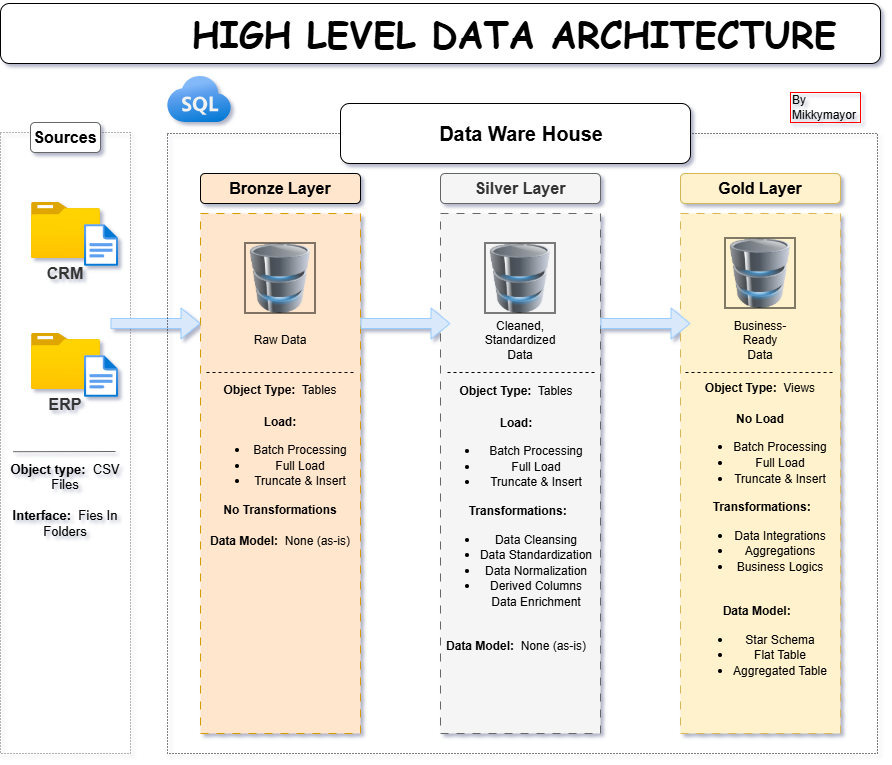

The diagram above was exported from draw.io. Its source (the exported page's mxGraphModel, read from the mxfile embedded in the PNG):
<mxGraphModel dx="301" dy="666" grid="1" gridSize="10" guides="1" tooltips="1" connect="1" arrows="1" fold="1" page="1" pageScale="1" pageWidth="1169" pageHeight="827" background="#ffffff" math="0" shadow="0">
  <root>
    <mxCell id="0" />
    <mxCell id="1" parent="0" />
    <mxCell id="fxzfWt2r-tv1zG4GhKRf-1" parent="1" style="rounded=0;whiteSpace=wrap;html=1;fillColor=none;fontColor=#333333;strokeColor=#666666;dashed=1;dashPattern=1 2;" value="" vertex="1">
      <mxGeometry height="621" width="130" x="160" y="159" as="geometry" />
    </mxCell>
    <mxCell id="fxzfWt2r-tv1zG4GhKRf-3" parent="1" style="rounded=0;whiteSpace=wrap;html=1;fillColor=#ffe6cc;strokeColor=#d79b00;dashed=1;dashPattern=8 8;" value="" vertex="1">
      <mxGeometry height="520" width="160" x="360" y="240" as="geometry" />
    </mxCell>
    <mxCell id="fxzfWt2r-tv1zG4GhKRf-4" parent="1" style="rounded=1;whiteSpace=wrap;html=1;fillColor=#ffe6cc;strokeColor=#000000;fontSize=16;fontStyle=1" value="Bronze Layer" vertex="1">
      <mxGeometry height="30" width="160" x="360" y="200" as="geometry" />
    </mxCell>
    <mxCell id="fxzfWt2r-tv1zG4GhKRf-7" parent="1" style="image;aspect=fixed;html=1;points=[];align=center;fontSize=12;image=img/lib/azure2/general/Folder_Blank.svg;" value="" vertex="1">
      <mxGeometry height="56.00000000000001" width="71" x="190" y="229" as="geometry" />
    </mxCell>
    <mxCell id="fxzfWt2r-tv1zG4GhKRf-9" parent="1" style="rounded=1;whiteSpace=wrap;html=1;fillColor=none;strokeColor=none;fontColor=#333333;fontStyle=1;fontSize=16;" value="CRM" vertex="1">
      <mxGeometry height="30" width="70" x="190" y="285" as="geometry" />
    </mxCell>
    <mxCell id="BKUUX73aLXFvFI6xQdDd-1" parent="1" style="image;aspect=fixed;html=1;points=[];align=center;fontSize=12;image=img/lib/azure2/general/File.svg;" value="" vertex="1">
      <mxGeometry height="42" width="34.09" x="244" y="251" as="geometry" />
    </mxCell>
    <mxCell id="BKUUX73aLXFvFI6xQdDd-2" parent="1" style="image;aspect=fixed;html=1;points=[];align=center;fontSize=12;image=img/lib/azure2/general/Folder_Blank.svg;" value="" vertex="1">
      <mxGeometry height="56.00000000000001" width="71" x="190" y="360" as="geometry" />
    </mxCell>
    <mxCell id="BKUUX73aLXFvFI6xQdDd-3" parent="1" style="image;aspect=fixed;html=1;points=[];align=center;fontSize=12;image=img/lib/azure2/general/File.svg;" value="" vertex="1">
      <mxGeometry height="42" width="34.09" x="244" y="382" as="geometry" />
    </mxCell>
    <mxCell id="BKUUX73aLXFvFI6xQdDd-4" parent="1" style="rounded=1;whiteSpace=wrap;html=1;fillColor=none;strokeColor=none;fontColor=#333333;fontStyle=1;fontSize=16;" value="ERP" vertex="1">
      <mxGeometry height="30" width="70" x="190" y="416" as="geometry" />
    </mxCell>
    <mxCell id="BKUUX73aLXFvFI6xQdDd-6" edge="1" parent="1" style="endArrow=none;html=1;rounded=0;exitX=0.059;exitY=0.798;exitDx=0;exitDy=0;exitPerimeter=0;strokeColor=#666666;fillColor=#f5f5f5;" value="">
      <mxGeometry height="50" relative="1" width="50" as="geometry">
        <mxPoint x="172.66999999999996" y="478.2000000000003" as="sourcePoint" />
        <mxPoint x="275" y="478" as="targetPoint" />
      </mxGeometry>
    </mxCell>
    <mxCell id="BKUUX73aLXFvFI6xQdDd-7" parent="1" style="text;html=1;whiteSpace=wrap;strokeColor=none;fillColor=none;align=center;verticalAlign=middle;rounded=0;fontSize=13;" value="&lt;b&gt;Object type:&amp;nbsp;&lt;/b&gt; CSV Files&lt;div&gt;&lt;br&gt;&lt;/div&gt;&lt;div&gt;&lt;b&gt;Interface:&amp;nbsp;&lt;/b&gt; Fies In Folders&lt;/div&gt;" vertex="1">
      <mxGeometry height="100" width="130" x="160" y="477" as="geometry" />
    </mxCell>
    <mxCell id="BKUUX73aLXFvFI6xQdDd-9" parent="1" style="rounded=0;whiteSpace=wrap;html=1;fillColor=#f5f5f5;fontColor=#333333;strokeColor=#666666;dashed=1;dashPattern=8 8;" value="" vertex="1">
      <mxGeometry height="520" width="160" x="600" y="240" as="geometry" />
    </mxCell>
    <mxCell id="BKUUX73aLXFvFI6xQdDd-10" parent="1" style="rounded=1;whiteSpace=wrap;html=1;fillColor=#f5f5f5;strokeColor=#666666;fontSize=16;fontStyle=1;fontColor=#333333;" value="Silver Layer" vertex="1">
      <mxGeometry height="30" width="160" x="600" y="200" as="geometry" />
    </mxCell>
    <mxCell id="BKUUX73aLXFvFI6xQdDd-11" parent="1" style="rounded=0;whiteSpace=wrap;html=1;fillColor=#fff2cc;strokeColor=#d6b656;dashed=1;dashPattern=8 8;" value="" vertex="1">
      <mxGeometry height="520" width="160" x="840" y="240" as="geometry" />
    </mxCell>
    <mxCell id="BKUUX73aLXFvFI6xQdDd-12" parent="1" style="rounded=1;whiteSpace=wrap;html=1;fillColor=#fff2cc;strokeColor=#d6b656;fontSize=16;fontStyle=1" value="Gold Layer" vertex="1">
      <mxGeometry height="30" width="160" x="840" y="200" as="geometry" />
    </mxCell>
    <mxCell id="BKUUX73aLXFvFI6xQdDd-18" parent="1" style="image;html=1;image=img/lib/clip_art/computers/Database_128x128.png;imageBorder=default;" value="" vertex="1">
      <mxGeometry height="70" width="70" x="405" y="270" as="geometry" />
    </mxCell>
    <mxCell id="BKUUX73aLXFvFI6xQdDd-19" parent="1" style="image;html=1;image=img/lib/clip_art/computers/Database_128x128.png;imageBackground=none;imageBorder=default;shadow=0;" value="" vertex="1">
      <mxGeometry height="70" width="70" x="645" y="270" as="geometry" />
    </mxCell>
    <mxCell id="BKUUX73aLXFvFI6xQdDd-20" parent="1" style="image;html=1;image=img/lib/clip_art/computers/Database_128x128.png;imageBackground=none;imageBorder=default;shadow=0;" value="" vertex="1">
      <mxGeometry height="70" width="70" x="885" y="265" as="geometry" />
    </mxCell>
    <mxCell id="BKUUX73aLXFvFI6xQdDd-28" edge="1" parent="1" style="endArrow=none;html=1;rounded=0;shape=filledEdge;dashed=1;strokeColor=#000000;fillColor=#dae8fc;" value="">
      <mxGeometry height="50" relative="1" width="50" as="geometry">
        <mxPoint x="366" y="399" as="sourcePoint" />
        <mxPoint x="515" y="399" as="targetPoint" />
      </mxGeometry>
    </mxCell>
    <mxCell id="BKUUX73aLXFvFI6xQdDd-29" parent="1" style="text;html=1;whiteSpace=wrap;strokeColor=none;fillColor=none;align=center;verticalAlign=middle;rounded=0;fontSize=13;" value="&lt;font style=&quot;font-size: 12px;&quot;&gt;&lt;b&gt;Object Type:&lt;/b&gt;&amp;nbsp; Tables&lt;/font&gt;&lt;div&gt;&lt;font style=&quot;font-size: 12px;&quot;&gt;&lt;br&gt;&lt;/font&gt;&lt;/div&gt;&lt;div&gt;&lt;b&gt;&lt;font style=&quot;font-size: 12px;&quot;&gt;Load:&lt;/font&gt;&lt;/b&gt;&lt;/div&gt;&lt;div&gt;&lt;ul&gt;&lt;li&gt;&lt;font style=&quot;font-size: 12px;&quot;&gt;Batch Processing&lt;/font&gt;&lt;/li&gt;&lt;li&gt;&lt;font style=&quot;font-size: 12px;&quot;&gt;Full Load&lt;/font&gt;&lt;/li&gt;&lt;li&gt;&lt;font style=&quot;font-size: 12px;&quot;&gt;Truncate &amp;amp; Insert&lt;/font&gt;&lt;/li&gt;&lt;/ul&gt;&lt;div&gt;&lt;b&gt;&lt;font style=&quot;font-size: 12px;&quot;&gt;No Transformations&lt;/font&gt;&lt;/b&gt;&lt;/div&gt;&lt;/div&gt;&lt;div&gt;&lt;font style=&quot;font-size: 12px;&quot;&gt;&lt;br&gt;&lt;/font&gt;&lt;/div&gt;&lt;div&gt;&lt;font style=&quot;font-size: 12px;&quot;&gt;&lt;b&gt;Data Model:&amp;nbsp;&lt;/b&gt; None (as-is)&lt;/font&gt;&lt;/div&gt;" vertex="1">
      <mxGeometry height="30" width="160" x="360" y="477" as="geometry" />
    </mxCell>
    <mxCell id="BKUUX73aLXFvFI6xQdDd-30" parent="1" style="text;html=1;whiteSpace=wrap;strokeColor=none;fillColor=none;align=center;verticalAlign=middle;rounded=0;fontSize=13;" value="&lt;font style=&quot;font-size: 12px;&quot;&gt;&lt;b&gt;Object Type:&lt;/b&gt;&amp;nbsp; Tables&lt;/font&gt;&lt;div&gt;&lt;font style=&quot;font-size: 12px;&quot;&gt;&lt;br&gt;&lt;/font&gt;&lt;/div&gt;&lt;div&gt;&lt;b&gt;&lt;font style=&quot;font-size: 12px;&quot;&gt;Load:&lt;/font&gt;&lt;/b&gt;&lt;/div&gt;&lt;div&gt;&lt;ul&gt;&lt;li&gt;&lt;font style=&quot;font-size: 12px;&quot;&gt;Batch Processing&lt;/font&gt;&lt;/li&gt;&lt;li&gt;&lt;font style=&quot;font-size: 12px;&quot;&gt;Full Load&lt;/font&gt;&lt;/li&gt;&lt;li&gt;&lt;font style=&quot;font-size: 12px;&quot;&gt;Truncate &amp;amp; Insert&lt;/font&gt;&lt;/li&gt;&lt;/ul&gt;&lt;div&gt;&lt;b&gt;&lt;font style=&quot;font-size: 12px;&quot;&gt;&amp;nbsp;Transformations:&lt;/font&gt;&lt;/b&gt;&lt;/div&gt;&lt;/div&gt;&lt;div&gt;&lt;ul&gt;&lt;li&gt;&lt;span style=&quot;background-color: transparent; color: light-dark(rgb(0, 0, 0), rgb(255, 255, 255));&quot;&gt;&lt;font style=&quot;font-size: 12px;&quot;&gt;Data Cleansing&lt;/font&gt;&lt;/span&gt;&lt;/li&gt;&lt;li&gt;&lt;span style=&quot;background-color: transparent; color: light-dark(rgb(0, 0, 0), rgb(255, 255, 255));&quot;&gt;&lt;font style=&quot;font-size: 12px;&quot;&gt;Data Standardization&lt;/font&gt;&lt;/span&gt;&lt;/li&gt;&lt;li&gt;&lt;span style=&quot;background-color: transparent; color: light-dark(rgb(0, 0, 0), rgb(255, 255, 255));&quot;&gt;&lt;font style=&quot;font-size: 12px;&quot;&gt;Data Normalization&lt;/font&gt;&lt;/span&gt;&lt;/li&gt;&lt;li&gt;&lt;span style=&quot;background-color: transparent; color: light-dark(rgb(0, 0, 0), rgb(255, 255, 255));&quot;&gt;&lt;font style=&quot;font-size: 12px;&quot;&gt;Derived Columns&lt;br&gt;Data Enrichment&lt;/font&gt;&lt;/span&gt;&lt;/li&gt;&lt;/ul&gt;&lt;/div&gt;&lt;div&gt;&lt;font style=&quot;font-size: 12px;&quot;&gt;&lt;br&gt;&lt;/font&gt;&lt;/div&gt;&lt;div&gt;&lt;font style=&quot;font-size: 12px;&quot;&gt;&lt;b&gt;Data Model:&amp;nbsp;&lt;/b&gt; None (as-is)&lt;/font&gt;&lt;/div&gt;" vertex="1">
      <mxGeometry height="30" width="160" x="596" y="530" as="geometry" />
    </mxCell>
    <mxCell id="BKUUX73aLXFvFI6xQdDd-32" edge="1" parent="1" style="endArrow=none;html=1;rounded=0;shape=filledEdge;dashed=1;strokeColor=#000000;fillColor=#dae8fc;" value="">
      <mxGeometry height="50" relative="1" width="50" as="geometry">
        <mxPoint x="607" y="399" as="sourcePoint" />
        <mxPoint x="756" y="399" as="targetPoint" />
      </mxGeometry>
    </mxCell>
    <mxCell id="BKUUX73aLXFvFI6xQdDd-33" edge="1" parent="1" style="endArrow=none;html=1;rounded=0;shape=filledEdge;dashed=1;strokeColor=#000000;fillColor=#dae8fc;" value="">
      <mxGeometry height="50" relative="1" width="50" as="geometry">
        <mxPoint x="845" y="399" as="sourcePoint" />
        <mxPoint x="994" y="399" as="targetPoint" />
      </mxGeometry>
    </mxCell>
    <mxCell id="BKUUX73aLXFvFI6xQdDd-34" parent="1" style="text;html=1;whiteSpace=wrap;strokeColor=none;fillColor=none;align=center;verticalAlign=middle;rounded=0;fontSize=13;" value="&lt;font style=&quot;font-size: 12px;&quot;&gt;&lt;b&gt;Object Type:&lt;/b&gt;&amp;nbsp; Views&lt;/font&gt;&lt;div&gt;&lt;font style=&quot;font-size: 12px;&quot;&gt;&lt;br&gt;&lt;/font&gt;&lt;/div&gt;&lt;div&gt;&lt;b&gt;&lt;font style=&quot;font-size: 12px;&quot;&gt;No Load&lt;/font&gt;&lt;/b&gt;&lt;/div&gt;&lt;div&gt;&lt;ul&gt;&lt;li&gt;&lt;font style=&quot;font-size: 12px;&quot;&gt;Batch Processing&lt;/font&gt;&lt;/li&gt;&lt;li&gt;&lt;font style=&quot;font-size: 12px;&quot;&gt;Full Load&lt;/font&gt;&lt;/li&gt;&lt;li&gt;&lt;font style=&quot;font-size: 12px;&quot;&gt;Truncate &amp;amp; Insert&lt;/font&gt;&lt;/li&gt;&lt;/ul&gt;&lt;div&gt;&lt;b&gt;&lt;font style=&quot;font-size: 12px;&quot;&gt;&amp;nbsp;Transformations:&lt;/font&gt;&lt;/b&gt;&lt;/div&gt;&lt;/div&gt;&lt;div&gt;&lt;ul&gt;&lt;li&gt;&lt;span style=&quot;background-color: transparent; color: light-dark(rgb(0, 0, 0), rgb(255, 255, 255));&quot;&gt;&lt;font style=&quot;font-size: 12px;&quot;&gt;Data Integrations&lt;/font&gt;&lt;/span&gt;&lt;/li&gt;&lt;li&gt;&lt;span style=&quot;background-color: transparent; color: light-dark(rgb(0, 0, 0), rgb(255, 255, 255));&quot;&gt;&lt;font style=&quot;font-size: 12px;&quot;&gt;Aggregations&lt;/font&gt;&lt;/span&gt;&lt;/li&gt;&lt;li&gt;&lt;span style=&quot;background-color: transparent; color: light-dark(rgb(0, 0, 0), rgb(255, 255, 255));&quot;&gt;&lt;font style=&quot;font-size: 12px;&quot;&gt;Business Logics&lt;/font&gt;&lt;/span&gt;&lt;/li&gt;&lt;/ul&gt;&lt;/div&gt;&lt;div&gt;&lt;font style=&quot;font-size: 12px;&quot;&gt;&lt;br&gt;&lt;/font&gt;&lt;/div&gt;&lt;div&gt;&lt;font style=&quot;font-size: 12px;&quot;&gt;&lt;b&gt;Data Model:&amp;nbsp;&lt;/b&gt;&amp;nbsp;&lt;/font&gt;&lt;/div&gt;&lt;div&gt;&lt;ul&gt;&lt;li&gt;&lt;font style=&quot;font-size: 12px;&quot;&gt;Star Schema&lt;/font&gt;&lt;/li&gt;&lt;li&gt;&lt;font style=&quot;font-size: 12px;&quot;&gt;Flat Table&lt;/font&gt;&lt;/li&gt;&lt;li&gt;&lt;font style=&quot;font-size: 12px;&quot;&gt;Aggregated Table&lt;/font&gt;&lt;/li&gt;&lt;/ul&gt;&lt;/div&gt;" vertex="1">
      <mxGeometry height="30" width="160" x="840" y="547" as="geometry" />
    </mxCell>
    <mxCell id="BKUUX73aLXFvFI6xQdDd-35" parent="1" style="text;html=1;whiteSpace=wrap;strokeColor=none;fillColor=none;align=center;verticalAlign=middle;rounded=0;" value="Raw Data" vertex="1">
      <mxGeometry height="30" width="60" x="410" y="352" as="geometry" />
    </mxCell>
    <mxCell id="BKUUX73aLXFvFI6xQdDd-36" parent="1" style="text;html=1;whiteSpace=wrap;strokeColor=none;fillColor=none;align=center;verticalAlign=middle;rounded=0;" value="Business-Ready Data" vertex="1">
      <mxGeometry height="30" width="60" x="890" y="352" as="geometry" />
    </mxCell>
    <mxCell id="BKUUX73aLXFvFI6xQdDd-37" parent="1" style="text;html=1;whiteSpace=wrap;strokeColor=none;fillColor=none;align=center;verticalAlign=middle;rounded=0;" value="Cleaned, Standardized Data" vertex="1">
      <mxGeometry height="30" width="60" x="650" y="352" as="geometry" />
    </mxCell>
    <mxCell id="BKUUX73aLXFvFI6xQdDd-39" edge="1" parent="1" style="shape=flexArrow;endArrow=classic;html=1;rounded=0;exitX=0.769;exitY=0.397;exitDx=0;exitDy=0;exitPerimeter=0;fillColor=#dae8fc;strokeColor=#99CCFF;" value="">
      <mxGeometry height="50" relative="1" width="50" as="geometry">
        <mxPoint x="269.97" y="349.957" as="sourcePoint" />
        <mxPoint x="360" y="350" as="targetPoint" />
      </mxGeometry>
    </mxCell>
    <mxCell id="BKUUX73aLXFvFI6xQdDd-40" edge="1" parent="1" style="shape=flexArrow;endArrow=classic;html=1;rounded=0;exitX=0.769;exitY=0.397;exitDx=0;exitDy=0;exitPerimeter=0;fillColor=#dae8fc;strokeColor=#99CCFF;" value="">
      <mxGeometry height="50" relative="1" width="50" as="geometry">
        <mxPoint x="519.97" y="349.997" as="sourcePoint" />
        <mxPoint x="610" y="350.04" as="targetPoint" />
      </mxGeometry>
    </mxCell>
    <mxCell id="BKUUX73aLXFvFI6xQdDd-41" edge="1" parent="1" style="shape=flexArrow;endArrow=classic;html=1;rounded=0;exitX=0.769;exitY=0.397;exitDx=0;exitDy=0;exitPerimeter=0;fillColor=#dae8fc;strokeColor=#99CCFF;" value="">
      <mxGeometry height="50" relative="1" width="50" as="geometry">
        <mxPoint x="760" y="349.997" as="sourcePoint" />
        <mxPoint x="850.03" y="350.04" as="targetPoint" />
      </mxGeometry>
    </mxCell>
    <mxCell id="BKUUX73aLXFvFI6xQdDd-44" parent="1" style="rounded=0;whiteSpace=wrap;html=1;fillColor=none;dashed=1;dashPattern=1 2;" value="" vertex="1">
      <mxGeometry height="620" width="710" x="327" y="160" as="geometry" />
    </mxCell>
    <mxCell id="BKUUX73aLXFvFI6xQdDd-46" parent="1" style="rounded=1;whiteSpace=wrap;html=1;" value="" vertex="1">
      <mxGeometry height="60" width="350" x="500" y="130" as="geometry" />
    </mxCell>
    <mxCell id="BKUUX73aLXFvFI6xQdDd-47" parent="1" style="text;html=1;whiteSpace=wrap;strokeColor=none;fillColor=none;align=center;verticalAlign=middle;rounded=0;fontSize=20;fontStyle=1" value="Data Ware House" vertex="1">
      <mxGeometry height="30" width="180" x="591" y="145" as="geometry" />
    </mxCell>
    <mxCell id="fxzfWt2r-tv1zG4GhKRf-2" parent="1" style="rounded=1;whiteSpace=wrap;html=1;fillColor=default;strokeColor=#666666;fontColor=#000000;fontStyle=1;fontSize=16;" value="Sources" vertex="1">
      <mxGeometry height="30" width="70" x="190" y="149" as="geometry" />
    </mxCell>
    <mxCell id="BKUUX73aLXFvFI6xQdDd-48" parent="1" style="image;aspect=fixed;html=1;points=[];align=center;fontSize=12;image=img/lib/azure2/databases/Azure_SQL.svg;" value="" vertex="1">
      <mxGeometry height="46" width="64" x="327" y="103" as="geometry" />
    </mxCell>
    <mxCell id="BKUUX73aLXFvFI6xQdDd-49" parent="1" style="rounded=1;whiteSpace=wrap;html=1;" value="&lt;p&gt;&lt;b&gt;&lt;font style=&quot;font-size: 36px;&quot; face=&quot;Comic Sans MS&quot;&gt;&amp;nbsp; &amp;nbsp; &amp;nbsp; &amp;nbsp; &amp;nbsp;HIGH LEVEL DATA ARCHITECTURE&lt;/font&gt;&lt;/b&gt;&lt;/p&gt;" vertex="1">
      <mxGeometry height="60" width="880" x="160" y="30" as="geometry" />
    </mxCell>
    <mxCell id="BKUUX73aLXFvFI6xQdDd-50" parent="1" style="text;html=1;whiteSpace=wrap;strokeColor=#FF0000;fillColor=none;align=left;verticalAlign=middle;rounded=0;fontColor=#000000;" value="By Mikkymayor" vertex="1">
      <mxGeometry height="30" width="70" x="950" y="119" as="geometry" />
    </mxCell>
  </root>
</mxGraphModel>